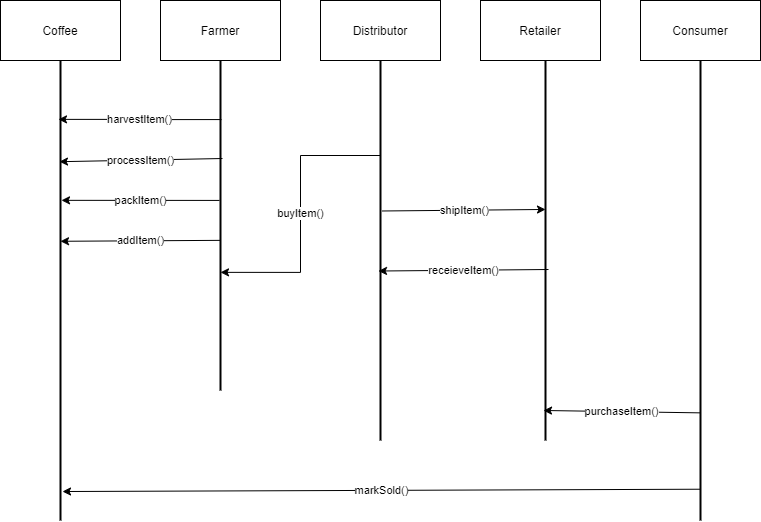

The diagram above was exported from draw.io. Its source (the exported page's mxGraphModel, read from the mxfile embedded in the PNG):
<mxGraphModel dx="1662" dy="762" grid="1" gridSize="10" guides="1" tooltips="1" connect="1" arrows="1" fold="1" page="1" pageScale="1" pageWidth="850" pageHeight="1100" math="0" shadow="0">
  <root>
    <mxCell id="SNQ-NwBkmgQ_XPAcbJ_V-0" />
    <mxCell id="SNQ-NwBkmgQ_XPAcbJ_V-1" parent="SNQ-NwBkmgQ_XPAcbJ_V-0" />
    <mxCell id="JxFW6OCnDPiZvqZQGSB1-13" value="harvestItem()" style="edgeStyle=orthogonalEdgeStyle;rounded=0;orthogonalLoop=1;jettySize=auto;html=1;entryX=0.128;entryY=0.7;entryDx=0;entryDy=0;entryPerimeter=0;exitX=0.179;exitY=0.4;exitDx=0;exitDy=0;exitPerimeter=0;" parent="SNQ-NwBkmgQ_XPAcbJ_V-1" source="GOX3ImUJnCL4YGUWNUh3-3" target="JxFW6OCnDPiZvqZQGSB1-9" edge="1">
      <mxGeometry relative="1" as="geometry">
        <mxPoint x="270" y="205" as="sourcePoint" />
      </mxGeometry>
    </mxCell>
    <mxCell id="GOX3ImUJnCL4YGUWNUh3-3" value="" style="line;strokeWidth=2;direction=south;html=1;" parent="SNQ-NwBkmgQ_XPAcbJ_V-1" vertex="1">
      <mxGeometry x="285" y="140" width="10" height="330" as="geometry" />
    </mxCell>
    <mxCell id="GOX3ImUJnCL4YGUWNUh3-4" value="" style="line;strokeWidth=2;direction=south;html=1;" parent="SNQ-NwBkmgQ_XPAcbJ_V-1" vertex="1">
      <mxGeometry x="610" y="140" width="10" height="380" as="geometry" />
    </mxCell>
    <mxCell id="JxFW6OCnDPiZvqZQGSB1-18" value="buyItem()" style="edgeStyle=orthogonalEdgeStyle;rounded=0;orthogonalLoop=1;jettySize=auto;html=1;exitX=0.25;exitY=0.5;exitDx=0;exitDy=0;exitPerimeter=0;entryX=0.642;entryY=0.5;entryDx=0;entryDy=0;entryPerimeter=0;" parent="SNQ-NwBkmgQ_XPAcbJ_V-1" source="GOX3ImUJnCL4YGUWNUh3-5" target="GOX3ImUJnCL4YGUWNUh3-3" edge="1">
      <mxGeometry relative="1" as="geometry">
        <mxPoint x="300" y="335" as="targetPoint" />
      </mxGeometry>
    </mxCell>
    <mxCell id="GOX3ImUJnCL4YGUWNUh3-5" value="" style="line;strokeWidth=2;direction=south;html=1;" parent="SNQ-NwBkmgQ_XPAcbJ_V-1" vertex="1">
      <mxGeometry x="445" y="140" width="10" height="380" as="geometry" />
    </mxCell>
    <mxCell id="JxFW6OCnDPiZvqZQGSB1-1" value="Distributor" style="rounded=0;whiteSpace=wrap;html=1;" parent="SNQ-NwBkmgQ_XPAcbJ_V-1" vertex="1">
      <mxGeometry x="390" y="80" width="120" height="60" as="geometry" />
    </mxCell>
    <mxCell id="JxFW6OCnDPiZvqZQGSB1-2" value="Retailer" style="rounded=0;whiteSpace=wrap;html=1;" parent="SNQ-NwBkmgQ_XPAcbJ_V-1" vertex="1">
      <mxGeometry x="550" y="80" width="120" height="60" as="geometry" />
    </mxCell>
    <mxCell id="JxFW6OCnDPiZvqZQGSB1-3" value="Consumer" style="rounded=0;whiteSpace=wrap;html=1;" parent="SNQ-NwBkmgQ_XPAcbJ_V-1" vertex="1">
      <mxGeometry x="710" y="80" width="120" height="60" as="geometry" />
    </mxCell>
    <mxCell id="JxFW6OCnDPiZvqZQGSB1-4" value="" style="line;strokeWidth=2;direction=south;html=1;" parent="SNQ-NwBkmgQ_XPAcbJ_V-1" vertex="1">
      <mxGeometry x="765" y="140" width="10" height="460" as="geometry" />
    </mxCell>
    <mxCell id="JxFW6OCnDPiZvqZQGSB1-8" value="Coffee" style="rounded=0;whiteSpace=wrap;html=1;" parent="SNQ-NwBkmgQ_XPAcbJ_V-1" vertex="1">
      <mxGeometry x="70" y="80" width="120" height="60" as="geometry" />
    </mxCell>
    <mxCell id="JxFW6OCnDPiZvqZQGSB1-9" value="" style="line;strokeWidth=2;direction=south;html=1;" parent="SNQ-NwBkmgQ_XPAcbJ_V-1" vertex="1">
      <mxGeometry x="125" y="140" width="10" height="460" as="geometry" />
    </mxCell>
    <mxCell id="JxFW6OCnDPiZvqZQGSB1-11" value="Farmer" style="rounded=0;whiteSpace=wrap;html=1;" parent="SNQ-NwBkmgQ_XPAcbJ_V-1" vertex="1">
      <mxGeometry x="230" y="80" width="120" height="60" as="geometry" />
    </mxCell>
    <mxCell id="JxFW6OCnDPiZvqZQGSB1-15" value="processItem()" style="endArrow=classic;html=1;exitX=0.297;exitY=0.3;exitDx=0;exitDy=0;exitPerimeter=0;entryX=0.22;entryY=0.6;entryDx=0;entryDy=0;entryPerimeter=0;" parent="SNQ-NwBkmgQ_XPAcbJ_V-1" source="GOX3ImUJnCL4YGUWNUh3-3" target="JxFW6OCnDPiZvqZQGSB1-9" edge="1">
      <mxGeometry width="50" height="50" relative="1" as="geometry">
        <mxPoint x="270" y="242" as="sourcePoint" />
        <mxPoint x="130" y="240" as="targetPoint" />
      </mxGeometry>
    </mxCell>
    <mxCell id="JxFW6OCnDPiZvqZQGSB1-16" value="packItem()" style="endArrow=classic;html=1;entryX=0.304;entryY=0.4;entryDx=0;entryDy=0;entryPerimeter=0;exitX=0.424;exitY=0.6;exitDx=0;exitDy=0;exitPerimeter=0;" parent="SNQ-NwBkmgQ_XPAcbJ_V-1" source="GOX3ImUJnCL4YGUWNUh3-3" target="JxFW6OCnDPiZvqZQGSB1-9" edge="1">
      <mxGeometry width="50" height="50" relative="1" as="geometry">
        <mxPoint x="270" y="281" as="sourcePoint" />
        <mxPoint x="240" y="270" as="targetPoint" />
      </mxGeometry>
    </mxCell>
    <mxCell id="JxFW6OCnDPiZvqZQGSB1-17" value="addItem()" style="endArrow=classic;html=1;entryX=0.393;entryY=0.5;entryDx=0;entryDy=0;entryPerimeter=0;exitX=0.545;exitY=0.5;exitDx=0;exitDy=0;exitPerimeter=0;" parent="SNQ-NwBkmgQ_XPAcbJ_V-1" source="GOX3ImUJnCL4YGUWNUh3-3" target="JxFW6OCnDPiZvqZQGSB1-9" edge="1">
      <mxGeometry width="50" height="50" relative="1" as="geometry">
        <mxPoint x="270" y="320" as="sourcePoint" />
        <mxPoint x="250" y="310" as="targetPoint" />
      </mxGeometry>
    </mxCell>
    <mxCell id="JxFW6OCnDPiZvqZQGSB1-20" value="shipItem()" style="endArrow=classic;html=1;entryX=0.392;entryY=0.5;entryDx=0;entryDy=0;entryPerimeter=0;exitX=0.396;exitY=0.3;exitDx=0;exitDy=0;exitPerimeter=0;" parent="SNQ-NwBkmgQ_XPAcbJ_V-1" source="GOX3ImUJnCL4YGUWNUh3-5" target="GOX3ImUJnCL4YGUWNUh3-4" edge="1">
      <mxGeometry width="50" height="50" relative="1" as="geometry">
        <mxPoint x="510" y="380" as="sourcePoint" />
        <mxPoint x="600" y="420" as="targetPoint" />
      </mxGeometry>
    </mxCell>
    <mxCell id="JxFW6OCnDPiZvqZQGSB1-21" value="receieveItem()" style="endArrow=classic;html=1;entryX=0.554;entryY=0.7;entryDx=0;entryDy=0;entryPerimeter=0;exitX=0.55;exitY=0.2;exitDx=0;exitDy=0;exitPerimeter=0;" parent="SNQ-NwBkmgQ_XPAcbJ_V-1" source="GOX3ImUJnCL4YGUWNUh3-4" target="GOX3ImUJnCL4YGUWNUh3-5" edge="1">
      <mxGeometry width="50" height="50" relative="1" as="geometry">
        <mxPoint x="590" y="450" as="sourcePoint" />
        <mxPoint x="300" y="450" as="targetPoint" />
      </mxGeometry>
    </mxCell>
    <mxCell id="JxFW6OCnDPiZvqZQGSB1-23" value="purchaseItem()" style="endArrow=classic;html=1;entryX=0.921;entryY=0.7;entryDx=0;entryDy=0;entryPerimeter=0;exitX=0.766;exitY=0.5;exitDx=0;exitDy=0;exitPerimeter=0;" parent="SNQ-NwBkmgQ_XPAcbJ_V-1" source="JxFW6OCnDPiZvqZQGSB1-4" target="GOX3ImUJnCL4YGUWNUh3-4" edge="1">
      <mxGeometry width="50" height="50" relative="1" as="geometry">
        <mxPoint x="760" y="490" as="sourcePoint" />
        <mxPoint x="630" y="490" as="targetPoint" />
      </mxGeometry>
    </mxCell>
    <mxCell id="PcZ1UjvN8zXrym_y92gZ-0" value="markSold()" style="endArrow=classic;html=1;exitX=0.932;exitY=0.5;exitDx=0;exitDy=0;exitPerimeter=0;entryX=0.937;entryY=0.3;entryDx=0;entryDy=0;entryPerimeter=0;" parent="SNQ-NwBkmgQ_XPAcbJ_V-1" source="JxFW6OCnDPiZvqZQGSB1-4" target="JxFW6OCnDPiZvqZQGSB1-9" edge="1">
      <mxGeometry width="50" height="50" relative="1" as="geometry">
        <mxPoint x="400" y="590" as="sourcePoint" />
        <mxPoint x="340" y="640" as="targetPoint" />
      </mxGeometry>
    </mxCell>
  </root>
</mxGraphModel>